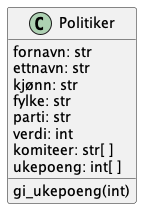

The diagram above was rendered by PlantUML. Its source (embedded in the PNG):
@startuml
class Politiker {
    fornavn: str
    ettnavn: str
    kjønn: str
    fylke: str
    parti: str
    verdi: int
    komiteer: str[ ]
    ukepoeng: int[ ]

    gi_ukepoeng(int)
}
@enduml